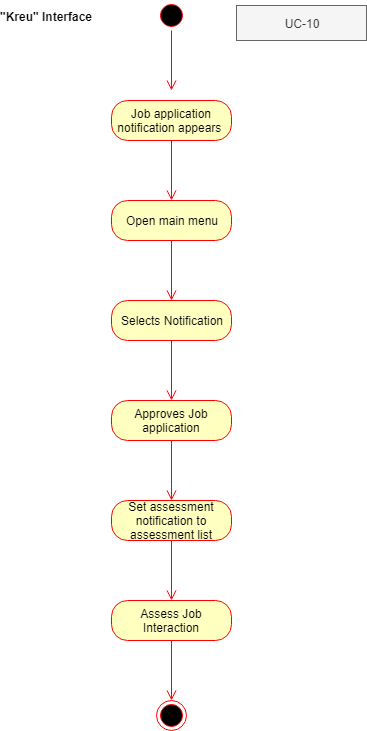

The diagram above was exported from draw.io. Its source (the exported page's mxGraphModel, read from the mxfile embedded in the PNG):
<mxGraphModel dx="820" dy="410" grid="1" gridSize="10" guides="1" tooltips="1" connect="1" arrows="1" fold="1" page="1" pageScale="1" pageWidth="850" pageHeight="1100" math="0" shadow="0">
  <root>
    <mxCell id="0" />
    <mxCell id="1" parent="0" />
    <mxCell id="2BdMp17WuhKLG6T5xNU8-1" value="" style="ellipse;html=1;shape=startState;fillColor=#000000;strokeColor=#ff0000;" parent="1" vertex="1">
      <mxGeometry x="350" y="20" width="30" height="30" as="geometry" />
    </mxCell>
    <mxCell id="2BdMp17WuhKLG6T5xNU8-2" value="" style="edgeStyle=orthogonalEdgeStyle;html=1;verticalAlign=bottom;endArrow=open;endSize=8;strokeColor=#ff0000;" parent="1" source="2BdMp17WuhKLG6T5xNU8-1" edge="1">
      <mxGeometry relative="1" as="geometry">
        <mxPoint x="365" y="110" as="targetPoint" />
      </mxGeometry>
    </mxCell>
    <mxCell id="2BdMp17WuhKLG6T5xNU8-3" value="Job application notification appears&amp;nbsp;" style="rounded=1;whiteSpace=wrap;html=1;arcSize=40;fontColor=#000000;fillColor=#ffffc0;strokeColor=#ff0000;" parent="1" vertex="1">
      <mxGeometry x="305" y="120" width="120" height="40" as="geometry" />
    </mxCell>
    <mxCell id="2BdMp17WuhKLG6T5xNU8-4" value="" style="edgeStyle=orthogonalEdgeStyle;html=1;verticalAlign=bottom;endArrow=open;endSize=8;strokeColor=#ff0000;" parent="1" source="2BdMp17WuhKLG6T5xNU8-3" edge="1">
      <mxGeometry relative="1" as="geometry">
        <mxPoint x="365" y="220" as="targetPoint" />
      </mxGeometry>
    </mxCell>
    <mxCell id="2BdMp17WuhKLG6T5xNU8-5" value="&quot;Kreu&quot; Interface" style="text;align=center;fontStyle=1;verticalAlign=middle;spacingLeft=3;spacingRight=3;strokeColor=none;rotatable=0;points=[[0,0.5],[1,0.5]];portConstraint=eastwest;" parent="1" vertex="1">
      <mxGeometry x="200" y="24" width="80" height="26" as="geometry" />
    </mxCell>
    <mxCell id="2BdMp17WuhKLG6T5xNU8-7" value="Open main menu" style="rounded=1;whiteSpace=wrap;html=1;arcSize=40;fontColor=#000000;fillColor=#ffffc0;strokeColor=#ff0000;" parent="1" vertex="1">
      <mxGeometry x="305" y="220" width="120" height="40" as="geometry" />
    </mxCell>
    <mxCell id="2BdMp17WuhKLG6T5xNU8-8" value="" style="edgeStyle=orthogonalEdgeStyle;html=1;verticalAlign=bottom;endArrow=open;endSize=8;strokeColor=#ff0000;" parent="1" source="2BdMp17WuhKLG6T5xNU8-7" edge="1">
      <mxGeometry relative="1" as="geometry">
        <mxPoint x="365" y="320" as="targetPoint" />
      </mxGeometry>
    </mxCell>
    <mxCell id="2BdMp17WuhKLG6T5xNU8-9" value="Selects Notification" style="rounded=1;whiteSpace=wrap;html=1;arcSize=40;fontColor=#000000;fillColor=#ffffc0;strokeColor=#ff0000;" parent="1" vertex="1">
      <mxGeometry x="305" y="320" width="120" height="40" as="geometry" />
    </mxCell>
    <mxCell id="2BdMp17WuhKLG6T5xNU8-10" value="" style="edgeStyle=orthogonalEdgeStyle;html=1;verticalAlign=bottom;endArrow=open;endSize=8;strokeColor=#ff0000;" parent="1" source="2BdMp17WuhKLG6T5xNU8-9" edge="1">
      <mxGeometry relative="1" as="geometry">
        <mxPoint x="365" y="420" as="targetPoint" />
      </mxGeometry>
    </mxCell>
    <mxCell id="2BdMp17WuhKLG6T5xNU8-11" value="Approves Job application" style="rounded=1;whiteSpace=wrap;html=1;arcSize=40;fontColor=#000000;fillColor=#ffffc0;strokeColor=#ff0000;" parent="1" vertex="1">
      <mxGeometry x="305" y="420" width="120" height="40" as="geometry" />
    </mxCell>
    <mxCell id="2BdMp17WuhKLG6T5xNU8-12" value="" style="edgeStyle=orthogonalEdgeStyle;html=1;verticalAlign=bottom;endArrow=open;endSize=8;strokeColor=#ff0000;" parent="1" source="2BdMp17WuhKLG6T5xNU8-11" edge="1">
      <mxGeometry relative="1" as="geometry">
        <mxPoint x="365" y="520" as="targetPoint" />
      </mxGeometry>
    </mxCell>
    <mxCell id="2BdMp17WuhKLG6T5xNU8-13" value="Set assessment notification to assessment list" style="rounded=1;whiteSpace=wrap;html=1;arcSize=40;fontColor=#000000;fillColor=#ffffc0;strokeColor=#ff0000;" parent="1" vertex="1">
      <mxGeometry x="305" y="520" width="120" height="40" as="geometry" />
    </mxCell>
    <mxCell id="2BdMp17WuhKLG6T5xNU8-14" value="" style="edgeStyle=orthogonalEdgeStyle;html=1;verticalAlign=bottom;endArrow=open;endSize=8;strokeColor=#ff0000;" parent="1" source="2BdMp17WuhKLG6T5xNU8-13" edge="1">
      <mxGeometry relative="1" as="geometry">
        <mxPoint x="365" y="620" as="targetPoint" />
      </mxGeometry>
    </mxCell>
    <mxCell id="2BdMp17WuhKLG6T5xNU8-15" value="Assess Job Interaction" style="rounded=1;whiteSpace=wrap;html=1;arcSize=40;fontColor=#000000;fillColor=#ffffc0;strokeColor=#ff0000;" parent="1" vertex="1">
      <mxGeometry x="305" y="620" width="120" height="40" as="geometry" />
    </mxCell>
    <mxCell id="2BdMp17WuhKLG6T5xNU8-16" value="" style="edgeStyle=orthogonalEdgeStyle;html=1;verticalAlign=bottom;endArrow=open;endSize=8;strokeColor=#ff0000;" parent="1" source="2BdMp17WuhKLG6T5xNU8-15" edge="1">
      <mxGeometry relative="1" as="geometry">
        <mxPoint x="365" y="720" as="targetPoint" />
      </mxGeometry>
    </mxCell>
    <mxCell id="2BdMp17WuhKLG6T5xNU8-17" value="" style="ellipse;html=1;shape=endState;fillColor=#000000;strokeColor=#ff0000;" parent="1" vertex="1">
      <mxGeometry x="350" y="720" width="30" height="30" as="geometry" />
    </mxCell>
    <mxCell id="jHjxY6PrggVunEFemY_N-1" value="UC-10" style="text;html=1;strokeColor=#666666;fillColor=#f5f5f5;align=center;verticalAlign=middle;whiteSpace=wrap;rounded=0;fontColor=#333333;" vertex="1" parent="1">
      <mxGeometry x="430" y="25" width="130" height="35" as="geometry" />
    </mxCell>
  </root>
</mxGraphModel>